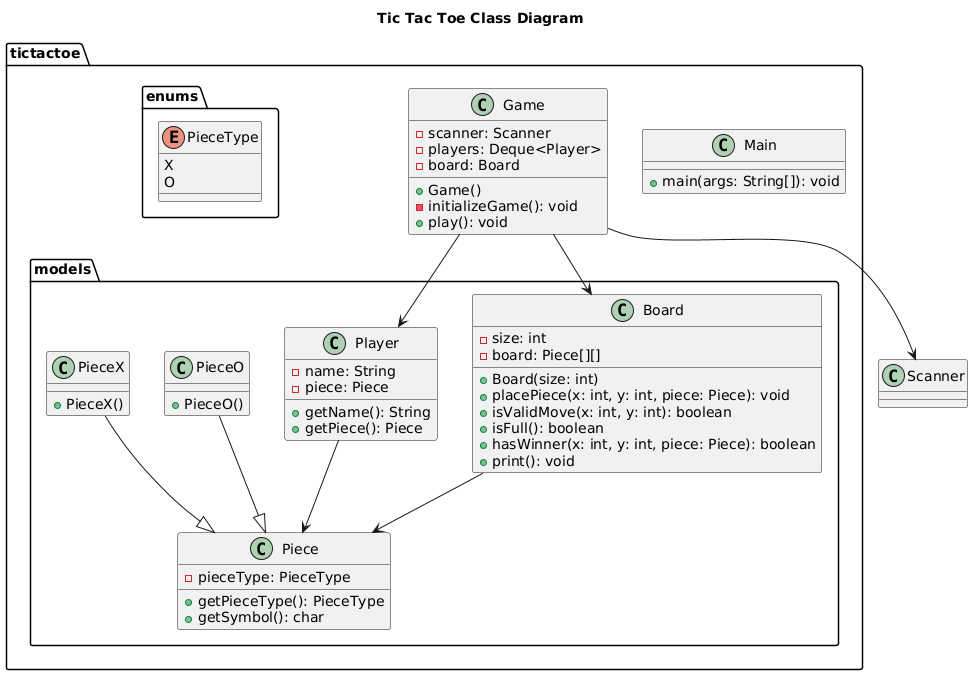

The diagram above was rendered by PlantUML. Its source (embedded in the PNG):
@startuml
title Tic Tac Toe Class Diagram

package "tictactoe.enums" {
    enum PieceType {
        X
        O
    }
}

package "tictactoe.models" {
    class Piece {
        - pieceType: PieceType
        + getPieceType(): PieceType
        + getSymbol(): char
    }

    class PieceX {
        + PieceX()
    }

    class PieceO {
        + PieceO()
    }

    class Player {
        - name: String
        - piece: Piece
        + getName(): String
        + getPiece(): Piece
    }

    class Board {
        - size: int
        - board: Piece[][]
        + Board(size: int)
        + placePiece(x: int, y: int, piece: Piece): void
        + isValidMove(x: int, y: int): boolean
        + isFull(): boolean
        + hasWinner(x: int, y: int, piece: Piece): boolean
        + print(): void
    }
}

package "tictactoe" {
    class Game {
        - scanner: Scanner
        - players: Deque<Player>
        - board: Board
        + Game()
        - initializeGame(): void
        + play(): void
    }

    class Main {
        + main(args: String[]): void
    }
}

' Inheritance
PieceX --|> Piece
PieceO --|> Piece

' Associations
Player --> Piece
Game --> Player
Game --> Board
Board --> Piece
Game --> Scanner
@enduml